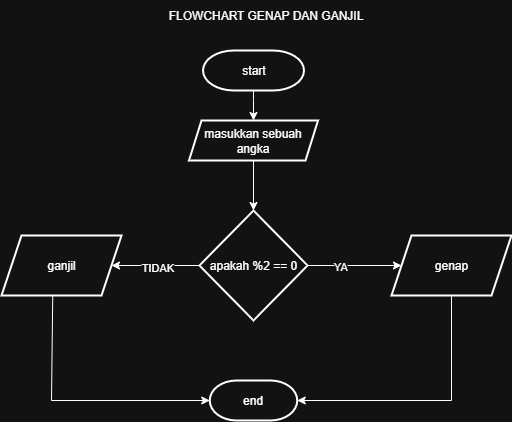

The diagram above was exported from draw.io. Its source (the exported page's mxGraphModel, read from the mxfile embedded in the PNG):
<mxGraphModel dx="1090" dy="596" grid="1" gridSize="10" guides="1" tooltips="1" connect="1" arrows="1" fold="1" page="1" pageScale="1" pageWidth="827" pageHeight="1169" math="0" shadow="0">
  <root>
    <mxCell id="0" />
    <mxCell id="1" parent="0" />
    <mxCell id="pdSsf7O-vy9dASg9vKgS-1" value="FLOWCHART GENAP DAN GANJIL" style="text;html=1;align=center;verticalAlign=middle;resizable=0;points=[];autosize=1;strokeColor=none;fillColor=none;" vertex="1" parent="1">
      <mxGeometry x="304" y="80" width="220" height="30" as="geometry" />
    </mxCell>
    <mxCell id="pdSsf7O-vy9dASg9vKgS-7" value="" style="edgeStyle=orthogonalEdgeStyle;orthogonalLoop=1;jettySize=auto;html=1;" edge="1" parent="1" source="pdSsf7O-vy9dASg9vKgS-3" target="pdSsf7O-vy9dASg9vKgS-6">
      <mxGeometry relative="1" as="geometry" />
    </mxCell>
    <mxCell id="pdSsf7O-vy9dASg9vKgS-3" value="start" style="strokeWidth=2;html=1;shape=mxgraph.flowchart.terminator;whiteSpace=wrap;" vertex="1" parent="1">
      <mxGeometry x="351.5" y="130" width="101" height="40" as="geometry" />
    </mxCell>
    <mxCell id="pdSsf7O-vy9dASg9vKgS-11" value="" style="edgeStyle=orthogonalEdgeStyle;orthogonalLoop=1;jettySize=auto;html=1;entryX=0.5;entryY=0;entryDx=0;entryDy=0;" edge="1" parent="1" source="pdSsf7O-vy9dASg9vKgS-6" target="pdSsf7O-vy9dASg9vKgS-12">
      <mxGeometry relative="1" as="geometry">
        <mxPoint x="401.9999999999998" y="270" as="targetPoint" />
      </mxGeometry>
    </mxCell>
    <mxCell id="pdSsf7O-vy9dASg9vKgS-6" value="masukkan sebuah angka" style="shape=parallelogram;perimeter=parallelogramPerimeter;whiteSpace=wrap;html=1;fixedSize=1;strokeWidth=2;size=12.500000000000114;" vertex="1" parent="1">
      <mxGeometry x="337.5" y="200" width="129" height="40" as="geometry" />
    </mxCell>
    <mxCell id="pdSsf7O-vy9dASg9vKgS-17" value="" style="edgeStyle=orthogonalEdgeStyle;orthogonalLoop=1;jettySize=auto;html=1;" edge="1" parent="1" source="pdSsf7O-vy9dASg9vKgS-12" target="pdSsf7O-vy9dASg9vKgS-16">
      <mxGeometry relative="1" as="geometry" />
    </mxCell>
    <mxCell id="pdSsf7O-vy9dASg9vKgS-23" value="TIDAK" style="edgeLabel;html=1;align=center;verticalAlign=middle;resizable=0;points=[];" vertex="1" connectable="0" parent="pdSsf7O-vy9dASg9vKgS-17">
      <mxGeometry x="-0.0342" y="1" relative="1" as="geometry">
        <mxPoint as="offset" />
      </mxGeometry>
    </mxCell>
    <mxCell id="pdSsf7O-vy9dASg9vKgS-19" value="" style="edgeStyle=orthogonalEdgeStyle;orthogonalLoop=1;jettySize=auto;html=1;" edge="1" parent="1" source="pdSsf7O-vy9dASg9vKgS-12" target="pdSsf7O-vy9dASg9vKgS-18">
      <mxGeometry relative="1" as="geometry" />
    </mxCell>
    <mxCell id="pdSsf7O-vy9dASg9vKgS-24" value="YA" style="edgeLabel;html=1;align=center;verticalAlign=middle;resizable=0;points=[];" vertex="1" connectable="0" parent="pdSsf7O-vy9dASg9vKgS-19">
      <mxGeometry x="-0.3095" relative="1" as="geometry">
        <mxPoint as="offset" />
      </mxGeometry>
    </mxCell>
    <mxCell id="pdSsf7O-vy9dASg9vKgS-12" value="apakah %2 == 0" style="rhombus;whiteSpace=wrap;html=1;rounded=1;absoluteArcSize=1;arcSize=0;strokeWidth=2;" vertex="1" parent="1">
      <mxGeometry x="348" y="290" width="108" height="110" as="geometry" />
    </mxCell>
    <mxCell id="pdSsf7O-vy9dASg9vKgS-16" value="ganjil" style="shape=parallelogram;perimeter=parallelogramPerimeter;whiteSpace=wrap;html=1;fixedSize=1;rounded=1;absoluteArcSize=1;arcSize=0;strokeWidth=2;" vertex="1" parent="1">
      <mxGeometry x="150" y="315" width="120" height="60" as="geometry" />
    </mxCell>
    <mxCell id="pdSsf7O-vy9dASg9vKgS-18" value="genap" style="shape=parallelogram;perimeter=parallelogramPerimeter;whiteSpace=wrap;html=1;fixedSize=1;rounded=1;absoluteArcSize=1;arcSize=0;strokeWidth=2;" vertex="1" parent="1">
      <mxGeometry x="540" y="315" width="120" height="60" as="geometry" />
    </mxCell>
    <mxCell id="pdSsf7O-vy9dASg9vKgS-20" value="end" style="strokeWidth=2;html=1;shape=mxgraph.flowchart.terminator;whiteSpace=wrap;" vertex="1" parent="1">
      <mxGeometry x="358.25" y="460" width="87.5" height="40" as="geometry" />
    </mxCell>
    <mxCell id="pdSsf7O-vy9dASg9vKgS-21" value="" style="edgeStyle=none;orthogonalLoop=1;jettySize=auto;html=1;rounded=0;exitX=0.5;exitY=1;exitDx=0;exitDy=0;" edge="1" parent="1" source="pdSsf7O-vy9dASg9vKgS-18" target="pdSsf7O-vy9dASg9vKgS-20">
      <mxGeometry width="100" relative="1" as="geometry">
        <mxPoint x="580" y="490" as="sourcePoint" />
        <mxPoint x="470" y="610" as="targetPoint" />
        <Array as="points">
          <mxPoint x="600" y="480" />
        </Array>
      </mxGeometry>
    </mxCell>
    <mxCell id="pdSsf7O-vy9dASg9vKgS-22" value="" style="edgeStyle=none;orthogonalLoop=1;jettySize=auto;html=1;rounded=0;entryX=0;entryY=0.5;entryDx=0;entryDy=0;entryPerimeter=0;exitX=0.427;exitY=0.995;exitDx=0;exitDy=0;exitPerimeter=0;" edge="1" parent="1" source="pdSsf7O-vy9dASg9vKgS-16" target="pdSsf7O-vy9dASg9vKgS-20">
      <mxGeometry width="100" relative="1" as="geometry">
        <mxPoint x="204" y="490" as="sourcePoint" />
        <mxPoint x="350" y="610" as="targetPoint" />
        <Array as="points">
          <mxPoint x="200" y="480" />
        </Array>
      </mxGeometry>
    </mxCell>
  </root>
</mxGraphModel>